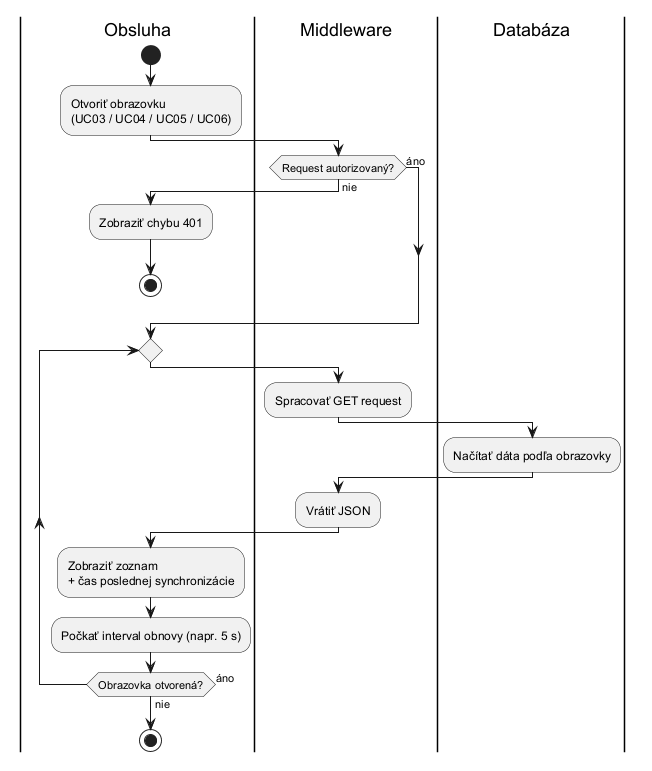

The diagram above was rendered by PlantUML. Its source (embedded in the PNG):
@startuml
!pragma layout smetana
|Obsluha|
start
:Otvoriť obrazovku
(UC03 / UC04 / UC05 / UC06);
|Middleware|
if (Request autorizovaný?) then (nie)
  |Obsluha|
  :Zobraziť chybu 401;
  stop
else (áno)
endif
repeat
  |Middleware|
  :Spracovať GET request;
  |Databáza|
  :Načítať dáta podľa obrazovky;
  |Middleware|
  :Vrátiť JSON;
  |Obsluha|
  :Zobraziť zoznam
  + čas poslednej synchronizácie;
  :Počkať interval obnovy (napr. 5 s);
repeat while (Obrazovka otvorená?) is (áno) not (nie)
stop
@enduml